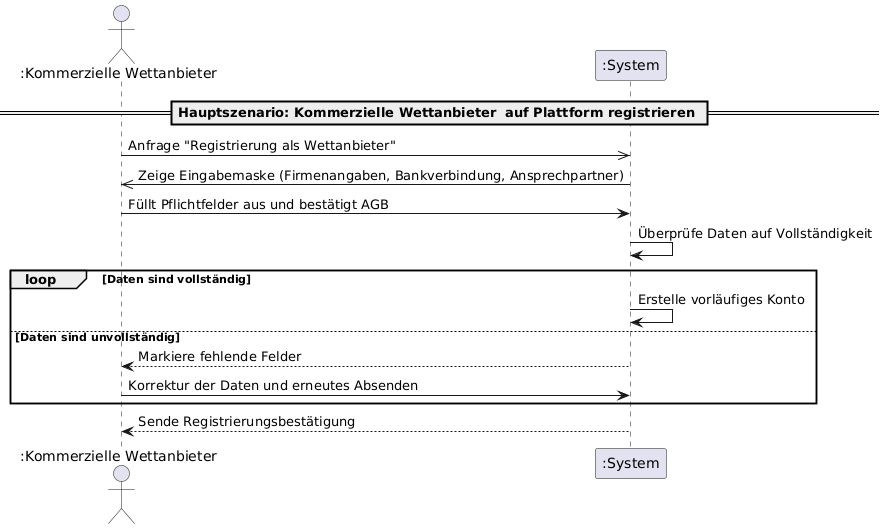

The diagram above was rendered by PlantUML. Its source (embedded in the PNG):
@startuml
actor ":Kommerzielle Wettanbieter" as KWA
participant ":System" as System

== Hauptszenario: Kommerzielle Wettanbieter  auf Plattform registrieren ==
KWA ->> System: Anfrage "Registrierung als Wettanbieter"
System ->> KWA: Zeige Eingabemaske (Firmenangaben, Bankverbindung, Ansprechpartner)
KWA -> System: Füllt Pflichtfelder aus und bestätigt AGB
System -> System: Überprüfe Daten auf Vollständigkeit

loop Daten sind vollständig
    System -> System: Erstelle vorläufiges Konto
else Daten sind unvollständig
    System --> KWA: Markiere fehlende Felder
    KWA -> System: Korrektur der Daten und erneutes Absenden
end

System --> KWA: Sende Registrierungsbestätigung
@enduml